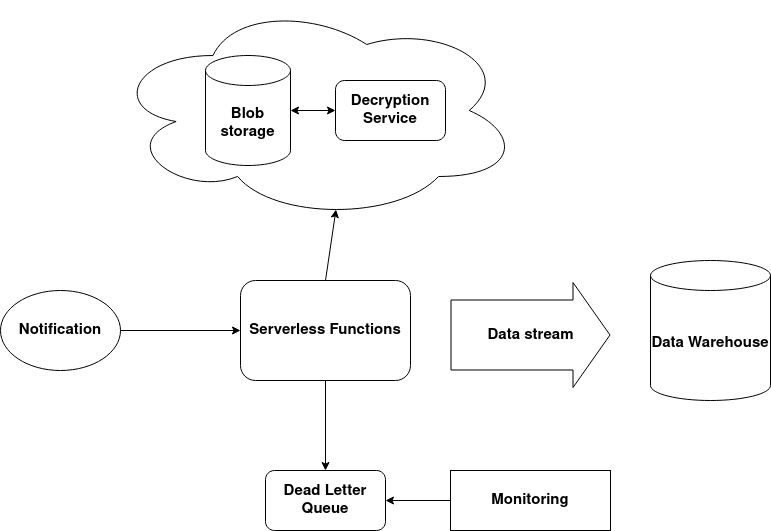

The diagram above was exported from draw.io. Its source (the exported page's mxGraphModel, read from the mxfile embedded in the PNG):
<mxGraphModel dx="1434" dy="757" grid="1" gridSize="10" guides="1" tooltips="1" connect="1" arrows="1" fold="1" page="1" pageScale="1" pageWidth="827" pageHeight="583" math="0" shadow="0">
  <root>
    <mxCell id="0" />
    <mxCell id="1" parent="0" />
    <mxCell id="Pm66THwuE2kgv4isCYlH-9" value="&lt;div style=&quot;font-size: 15px;&quot;&gt;&lt;font style=&quot;font-size: 15px;&quot;&gt;&lt;b&gt;Notification&lt;/b&gt;&lt;/font&gt;&lt;/div&gt;" style="ellipse;whiteSpace=wrap;html=1;fillStyle=auto;" vertex="1" parent="1">
      <mxGeometry x="20" y="330" width="120" height="80" as="geometry" />
    </mxCell>
    <mxCell id="Pm66THwuE2kgv4isCYlH-10" value="&lt;b&gt;Serverless Functions&lt;br&gt;&lt;/b&gt;" style="rounded=1;whiteSpace=wrap;html=1;fillStyle=auto;fontSize=15;" vertex="1" parent="1">
      <mxGeometry x="260" y="320" width="170" height="100" as="geometry" />
    </mxCell>
    <mxCell id="Pm66THwuE2kgv4isCYlH-11" value="&lt;b&gt;Dead Letter Queue&lt;br&gt;&lt;/b&gt;" style="rounded=1;whiteSpace=wrap;html=1;fillStyle=auto;fontSize=15;" vertex="1" parent="1">
      <mxGeometry x="285" y="510" width="120" height="60" as="geometry" />
    </mxCell>
    <mxCell id="Pm66THwuE2kgv4isCYlH-15" value="&lt;b&gt;Data stream&lt;/b&gt;" style="shape=flexArrow;endArrow=classic;html=1;rounded=0;fontSize=15;endWidth=34;endSize=12;width=70;" edge="1" parent="1">
      <mxGeometry width="50" height="50" relative="1" as="geometry">
        <mxPoint x="470" y="374.5" as="sourcePoint" />
        <mxPoint x="630" y="374.5" as="targetPoint" />
      </mxGeometry>
    </mxCell>
    <mxCell id="Pm66THwuE2kgv4isCYlH-17" value="&lt;b&gt;Data Warehouse&lt;/b&gt;" style="shape=cylinder3;whiteSpace=wrap;html=1;boundedLbl=1;backgroundOutline=1;size=15;fillStyle=auto;fontSize=15;" vertex="1" parent="1">
      <mxGeometry x="670" y="300" width="120" height="140" as="geometry" />
    </mxCell>
    <mxCell id="Pm66THwuE2kgv4isCYlH-18" value="" style="endArrow=classic;html=1;rounded=0;fontSize=15;exitX=0.5;exitY=1;exitDx=0;exitDy=0;entryX=0.5;entryY=0;entryDx=0;entryDy=0;" edge="1" parent="1" source="Pm66THwuE2kgv4isCYlH-10" target="Pm66THwuE2kgv4isCYlH-11">
      <mxGeometry width="50" height="50" relative="1" as="geometry">
        <mxPoint x="530" y="570" as="sourcePoint" />
        <mxPoint x="580" y="520" as="targetPoint" />
      </mxGeometry>
    </mxCell>
    <mxCell id="Pm66THwuE2kgv4isCYlH-20" value="" style="endArrow=classic;html=1;rounded=0;fontSize=15;exitX=1;exitY=0.5;exitDx=0;exitDy=0;entryX=0;entryY=0.5;entryDx=0;entryDy=0;" edge="1" parent="1" source="Pm66THwuE2kgv4isCYlH-9" target="Pm66THwuE2kgv4isCYlH-10">
      <mxGeometry width="50" height="50" relative="1" as="geometry">
        <mxPoint x="530" y="570" as="sourcePoint" />
        <mxPoint x="580" y="520" as="targetPoint" />
      </mxGeometry>
    </mxCell>
    <mxCell id="Pm66THwuE2kgv4isCYlH-22" style="edgeStyle=orthogonalEdgeStyle;rounded=0;orthogonalLoop=1;jettySize=auto;html=1;entryX=1;entryY=0.5;entryDx=0;entryDy=0;fontSize=15;" edge="1" parent="1" source="Pm66THwuE2kgv4isCYlH-21" target="Pm66THwuE2kgv4isCYlH-11">
      <mxGeometry relative="1" as="geometry" />
    </mxCell>
    <mxCell id="Pm66THwuE2kgv4isCYlH-21" value="&lt;b&gt;Monitoring&lt;/b&gt;" style="rounded=0;whiteSpace=wrap;html=1;fillStyle=auto;fontSize=15;" vertex="1" parent="1">
      <mxGeometry x="470" y="510" width="160" height="60" as="geometry" />
    </mxCell>
    <mxCell id="Pm66THwuE2kgv4isCYlH-23" value="" style="ellipse;shape=cloud;whiteSpace=wrap;html=1;fillStyle=auto;fontSize=15;" vertex="1" parent="1">
      <mxGeometry x="130" y="40" width="410" height="220" as="geometry" />
    </mxCell>
    <mxCell id="Pm66THwuE2kgv4isCYlH-12" value="&lt;b&gt;Blob storage&lt;/b&gt;" style="shape=cylinder3;whiteSpace=wrap;html=1;boundedLbl=1;backgroundOutline=1;size=15;fillStyle=auto;fontSize=15;" vertex="1" parent="1">
      <mxGeometry x="225" y="95" width="85" height="110" as="geometry" />
    </mxCell>
    <mxCell id="Pm66THwuE2kgv4isCYlH-24" value="&lt;b&gt;Decryption Service&lt;br&gt;&lt;/b&gt;" style="rounded=1;whiteSpace=wrap;html=1;fillStyle=auto;fontSize=15;" vertex="1" parent="1">
      <mxGeometry x="355" y="120" width="110" height="60" as="geometry" />
    </mxCell>
    <mxCell id="Pm66THwuE2kgv4isCYlH-25" value="" style="endArrow=classic;startArrow=classic;html=1;rounded=0;fontSize=15;exitX=1;exitY=0.5;exitDx=0;exitDy=0;exitPerimeter=0;entryX=0;entryY=0.5;entryDx=0;entryDy=0;" edge="1" parent="1" source="Pm66THwuE2kgv4isCYlH-12" target="Pm66THwuE2kgv4isCYlH-24">
      <mxGeometry width="50" height="50" relative="1" as="geometry">
        <mxPoint x="580" y="310" as="sourcePoint" />
        <mxPoint x="630" y="260" as="targetPoint" />
      </mxGeometry>
    </mxCell>
    <mxCell id="Pm66THwuE2kgv4isCYlH-26" value="" style="endArrow=classic;html=1;rounded=0;fontSize=15;exitX=0.5;exitY=0;exitDx=0;exitDy=0;entryX=0.55;entryY=0.95;entryDx=0;entryDy=0;entryPerimeter=0;" edge="1" parent="1" source="Pm66THwuE2kgv4isCYlH-10" target="Pm66THwuE2kgv4isCYlH-23">
      <mxGeometry width="50" height="50" relative="1" as="geometry">
        <mxPoint x="580" y="310" as="sourcePoint" />
        <mxPoint x="630" y="260" as="targetPoint" />
      </mxGeometry>
    </mxCell>
  </root>
</mxGraphModel>